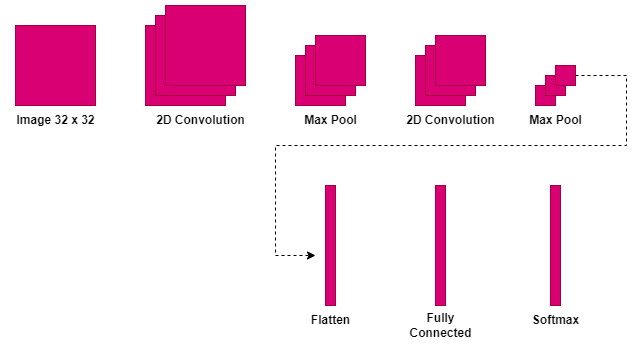

The diagram above was exported from draw.io. Its source (the exported page's mxGraphModel, read from the mxfile embedded in the PNG):
<mxGraphModel dx="1050" dy="557" grid="1" gridSize="10" guides="1" tooltips="1" connect="1" arrows="1" fold="1" page="1" pageScale="1" pageWidth="827" pageHeight="1169" math="0" shadow="0">
  <root>
    <mxCell id="0" />
    <mxCell id="1" parent="0" />
    <mxCell id="nEHLbl15t0_ZcT-WmO3u-1" value="" style="whiteSpace=wrap;html=1;aspect=fixed;fillColor=#d80073;strokeColor=#A50040;fontColor=#ffffff;" parent="1" vertex="1">
      <mxGeometry x="80" y="40" width="80" height="80" as="geometry" />
    </mxCell>
    <mxCell id="nEHLbl15t0_ZcT-WmO3u-4" value="" style="whiteSpace=wrap;html=1;aspect=fixed;fillColor=#d80073;strokeColor=#A50040;fontColor=#ffffff;" parent="1" vertex="1">
      <mxGeometry x="210" y="40" width="80" height="80" as="geometry" />
    </mxCell>
    <mxCell id="nEHLbl15t0_ZcT-WmO3u-5" value="" style="whiteSpace=wrap;html=1;aspect=fixed;fillColor=#d80073;strokeColor=#A50040;fontColor=#ffffff;" parent="1" vertex="1">
      <mxGeometry x="360" y="70" width="50" height="50" as="geometry" />
    </mxCell>
    <mxCell id="nEHLbl15t0_ZcT-WmO3u-7" value="" style="whiteSpace=wrap;html=1;aspect=fixed;fillColor=#d80073;strokeColor=#A50040;fontColor=#ffffff;" parent="1" vertex="1">
      <mxGeometry x="370" y="60" width="50" height="50" as="geometry" />
    </mxCell>
    <mxCell id="nEHLbl15t0_ZcT-WmO3u-3" value="" style="whiteSpace=wrap;html=1;aspect=fixed;fillColor=#d80073;strokeColor=#A50040;fontColor=#ffffff;" parent="1" vertex="1">
      <mxGeometry x="220" y="30" width="80" height="80" as="geometry" />
    </mxCell>
    <mxCell id="nEHLbl15t0_ZcT-WmO3u-2" value="" style="whiteSpace=wrap;html=1;aspect=fixed;fillColor=#d80073;strokeColor=#A50040;fontColor=#ffffff;" parent="1" vertex="1">
      <mxGeometry x="230" y="20" width="80" height="80" as="geometry" />
    </mxCell>
    <mxCell id="nEHLbl15t0_ZcT-WmO3u-6" value="" style="whiteSpace=wrap;html=1;aspect=fixed;fillColor=#d80073;strokeColor=#A50040;fontColor=#ffffff;" parent="1" vertex="1">
      <mxGeometry x="380" y="50" width="50" height="50" as="geometry" />
    </mxCell>
    <mxCell id="nEHLbl15t0_ZcT-WmO3u-13" value="" style="whiteSpace=wrap;html=1;aspect=fixed;fillColor=#d80073;strokeColor=#A50040;fontColor=#ffffff;" parent="1" vertex="1">
      <mxGeometry x="480" y="70" width="50" height="50" as="geometry" />
    </mxCell>
    <mxCell id="nEHLbl15t0_ZcT-WmO3u-14" value="" style="whiteSpace=wrap;html=1;aspect=fixed;fillColor=#d80073;strokeColor=#A50040;fontColor=#ffffff;" parent="1" vertex="1">
      <mxGeometry x="490" y="60" width="50" height="50" as="geometry" />
    </mxCell>
    <mxCell id="nEHLbl15t0_ZcT-WmO3u-15" value="" style="whiteSpace=wrap;html=1;aspect=fixed;fillColor=#d80073;strokeColor=#A50040;fontColor=#ffffff;" parent="1" vertex="1">
      <mxGeometry x="500" y="50" width="50" height="50" as="geometry" />
    </mxCell>
    <mxCell id="nEHLbl15t0_ZcT-WmO3u-16" value="" style="whiteSpace=wrap;html=1;aspect=fixed;fillColor=#d80073;strokeColor=#A50040;fontColor=#ffffff;" parent="1" vertex="1">
      <mxGeometry x="600" y="100" width="20" height="20" as="geometry" />
    </mxCell>
    <mxCell id="C3JlHzyk8lcM60r_ad5a-1" value="" style="whiteSpace=wrap;html=1;aspect=fixed;fillColor=#d80073;strokeColor=#A50040;fontColor=#ffffff;" vertex="1" parent="1">
      <mxGeometry x="610" y="90" width="20" height="20" as="geometry" />
    </mxCell>
    <mxCell id="C3JlHzyk8lcM60r_ad5a-18" style="edgeStyle=orthogonalEdgeStyle;rounded=0;orthogonalLoop=1;jettySize=auto;html=1;dashed=1;" edge="1" parent="1" source="C3JlHzyk8lcM60r_ad5a-2">
      <mxGeometry relative="1" as="geometry">
        <mxPoint x="380" y="270" as="targetPoint" />
        <Array as="points">
          <mxPoint x="691" y="90" />
          <mxPoint x="691" y="160" />
          <mxPoint x="340" y="160" />
          <mxPoint x="340" y="270" />
        </Array>
      </mxGeometry>
    </mxCell>
    <mxCell id="C3JlHzyk8lcM60r_ad5a-2" value="" style="whiteSpace=wrap;html=1;aspect=fixed;fillColor=#d80073;strokeColor=#A50040;fontColor=#ffffff;" vertex="1" parent="1">
      <mxGeometry x="620" y="80" width="20" height="20" as="geometry" />
    </mxCell>
    <mxCell id="C3JlHzyk8lcM60r_ad5a-4" value="" style="rounded=0;whiteSpace=wrap;html=1;fillColor=#d80073;strokeColor=#A50040;fontColor=#ffffff;" vertex="1" parent="1">
      <mxGeometry x="390" y="200" width="10" height="120" as="geometry" />
    </mxCell>
    <mxCell id="C3JlHzyk8lcM60r_ad5a-5" value="" style="rounded=0;whiteSpace=wrap;html=1;fillColor=#d80073;strokeColor=#A50040;fontColor=#ffffff;" vertex="1" parent="1">
      <mxGeometry x="500" y="200" width="10" height="120" as="geometry" />
    </mxCell>
    <mxCell id="C3JlHzyk8lcM60r_ad5a-6" value="" style="rounded=0;whiteSpace=wrap;html=1;fillColor=#d80073;strokeColor=#A50040;fontColor=#ffffff;" vertex="1" parent="1">
      <mxGeometry x="615" y="200" width="10" height="120" as="geometry" />
    </mxCell>
    <mxCell id="C3JlHzyk8lcM60r_ad5a-9" value="Image 32 x 32" style="text;html=1;align=center;verticalAlign=middle;resizable=0;points=[];autosize=1;strokeColor=none;fillColor=none;fontStyle=1" vertex="1" parent="1">
      <mxGeometry x="70" y="120" width="100" height="30" as="geometry" />
    </mxCell>
    <mxCell id="C3JlHzyk8lcM60r_ad5a-10" value="2D Convolution" style="text;html=1;align=center;verticalAlign=middle;resizable=0;points=[];autosize=1;strokeColor=none;fillColor=none;fontStyle=1" vertex="1" parent="1">
      <mxGeometry x="210" y="120" width="110" height="30" as="geometry" />
    </mxCell>
    <mxCell id="C3JlHzyk8lcM60r_ad5a-11" value="Max Pool" style="text;html=1;align=center;verticalAlign=middle;resizable=0;points=[];autosize=1;strokeColor=none;fillColor=none;fontStyle=1" vertex="1" parent="1">
      <mxGeometry x="360" y="120" width="70" height="30" as="geometry" />
    </mxCell>
    <mxCell id="C3JlHzyk8lcM60r_ad5a-12" value="2D Convolution" style="text;html=1;align=center;verticalAlign=middle;resizable=0;points=[];autosize=1;strokeColor=none;fillColor=none;fontStyle=1" vertex="1" parent="1">
      <mxGeometry x="460" y="120" width="110" height="30" as="geometry" />
    </mxCell>
    <mxCell id="C3JlHzyk8lcM60r_ad5a-13" value="Max Pool" style="text;html=1;align=center;verticalAlign=middle;resizable=0;points=[];autosize=1;strokeColor=none;fillColor=none;fontStyle=1" vertex="1" parent="1">
      <mxGeometry x="585" y="120" width="70" height="30" as="geometry" />
    </mxCell>
    <mxCell id="C3JlHzyk8lcM60r_ad5a-14" value="Flatten" style="text;html=1;align=center;verticalAlign=middle;resizable=0;points=[];autosize=1;strokeColor=none;fillColor=none;fontStyle=1" vertex="1" parent="1">
      <mxGeometry x="365" y="320" width="60" height="30" as="geometry" />
    </mxCell>
    <mxCell id="C3JlHzyk8lcM60r_ad5a-15" value="Fully&lt;div&gt;Connected&lt;/div&gt;" style="text;html=1;align=center;verticalAlign=middle;resizable=0;points=[];autosize=1;strokeColor=none;fillColor=none;fontStyle=1" vertex="1" parent="1">
      <mxGeometry x="465" y="320" width="80" height="40" as="geometry" />
    </mxCell>
    <mxCell id="C3JlHzyk8lcM60r_ad5a-16" value="Softmax" style="text;html=1;align=center;verticalAlign=middle;resizable=0;points=[];autosize=1;strokeColor=none;fillColor=none;fontStyle=1" vertex="1" parent="1">
      <mxGeometry x="585" y="320" width="70" height="30" as="geometry" />
    </mxCell>
  </root>
</mxGraphModel>